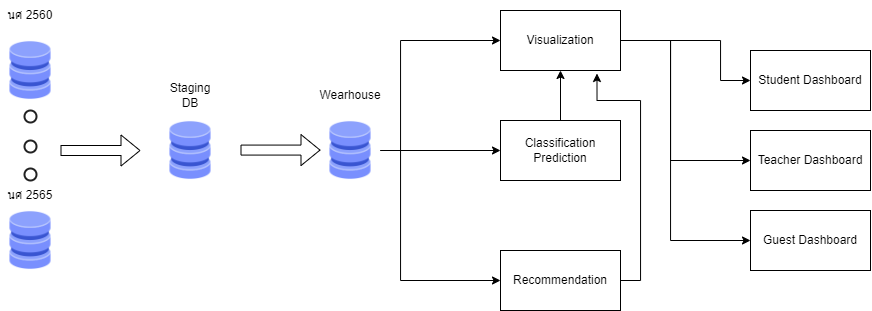

The diagram above was exported from draw.io. Its source (the exported page's mxGraphModel, read from the mxfile embedded in the PNG):
<mxGraphModel dx="1315" dy="728" grid="1" gridSize="10" guides="1" tooltips="1" connect="1" arrows="1" fold="1" page="1" pageScale="1" pageWidth="850" pageHeight="1100" math="0" shadow="0">
  <root>
    <mxCell id="0" />
    <mxCell id="1" parent="0" />
    <mxCell id="QgDIe5IHMgXt2qr5OftS-1" value="" style="shape=image;html=1;verticalAlign=top;verticalLabelPosition=bottom;labelBackgroundColor=#ffffff;imageAspect=0;aspect=fixed;image=https://cdn2.iconfinder.com/data/icons/whcompare-isometric-web-hosting-servers/50/database-128.png" vertex="1" parent="1">
      <mxGeometry x="130" y="270" width="60" height="60" as="geometry" />
    </mxCell>
    <mxCell id="QgDIe5IHMgXt2qr5OftS-2" value="" style="shape=image;html=1;verticalAlign=top;verticalLabelPosition=bottom;labelBackgroundColor=#ffffff;imageAspect=0;aspect=fixed;image=https://cdn2.iconfinder.com/data/icons/whcompare-isometric-web-hosting-servers/50/database-128.png" vertex="1" parent="1">
      <mxGeometry x="130" y="440" width="60" height="60" as="geometry" />
    </mxCell>
    <mxCell id="QgDIe5IHMgXt2qr5OftS-3" value="" style="shape=flexArrow;endArrow=classic;html=1;rounded=0;" edge="1" parent="1">
      <mxGeometry width="50" height="50" relative="1" as="geometry">
        <mxPoint x="190" y="380" as="sourcePoint" />
        <mxPoint x="270" y="380" as="targetPoint" />
      </mxGeometry>
    </mxCell>
    <mxCell id="QgDIe5IHMgXt2qr5OftS-5" value="" style="shape=image;html=1;verticalAlign=top;verticalLabelPosition=bottom;labelBackgroundColor=#ffffff;imageAspect=0;aspect=fixed;image=https://cdn2.iconfinder.com/data/icons/whcompare-isometric-web-hosting-servers/50/database-128.png" vertex="1" parent="1">
      <mxGeometry x="290" y="350" width="60" height="60" as="geometry" />
    </mxCell>
    <mxCell id="QgDIe5IHMgXt2qr5OftS-14" style="edgeStyle=orthogonalEdgeStyle;rounded=0;orthogonalLoop=1;jettySize=auto;html=1;exitX=1;exitY=0.5;exitDx=0;exitDy=0;entryX=0;entryY=0.5;entryDx=0;entryDy=0;" edge="1" parent="1" source="QgDIe5IHMgXt2qr5OftS-6" target="QgDIe5IHMgXt2qr5OftS-11">
      <mxGeometry relative="1" as="geometry">
        <Array as="points">
          <mxPoint x="530" y="380" />
          <mxPoint x="530" y="270" />
        </Array>
      </mxGeometry>
    </mxCell>
    <mxCell id="QgDIe5IHMgXt2qr5OftS-16" style="edgeStyle=orthogonalEdgeStyle;rounded=0;orthogonalLoop=1;jettySize=auto;html=1;exitX=1;exitY=0.5;exitDx=0;exitDy=0;entryX=0;entryY=0.5;entryDx=0;entryDy=0;" edge="1" parent="1" source="QgDIe5IHMgXt2qr5OftS-6" target="QgDIe5IHMgXt2qr5OftS-12">
      <mxGeometry relative="1" as="geometry" />
    </mxCell>
    <mxCell id="QgDIe5IHMgXt2qr5OftS-17" style="edgeStyle=orthogonalEdgeStyle;rounded=0;orthogonalLoop=1;jettySize=auto;html=1;exitX=1;exitY=0.5;exitDx=0;exitDy=0;entryX=0;entryY=0.5;entryDx=0;entryDy=0;" edge="1" parent="1" source="QgDIe5IHMgXt2qr5OftS-6" target="QgDIe5IHMgXt2qr5OftS-13">
      <mxGeometry relative="1" as="geometry">
        <Array as="points">
          <mxPoint x="530" y="380" />
          <mxPoint x="530" y="510" />
        </Array>
      </mxGeometry>
    </mxCell>
    <mxCell id="QgDIe5IHMgXt2qr5OftS-6" value="" style="shape=image;html=1;verticalAlign=top;verticalLabelPosition=bottom;labelBackgroundColor=#ffffff;imageAspect=0;aspect=fixed;image=https://cdn2.iconfinder.com/data/icons/whcompare-isometric-web-hosting-servers/50/database-128.png" vertex="1" parent="1">
      <mxGeometry x="450" y="350" width="60" height="60" as="geometry" />
    </mxCell>
    <mxCell id="QgDIe5IHMgXt2qr5OftS-7" value="" style="shape=flexArrow;endArrow=classic;html=1;rounded=0;" edge="1" parent="1">
      <mxGeometry width="50" height="50" relative="1" as="geometry">
        <mxPoint x="370" y="379.57999999999987" as="sourcePoint" />
        <mxPoint x="450" y="379.57999999999987" as="targetPoint" />
      </mxGeometry>
    </mxCell>
    <mxCell id="QgDIe5IHMgXt2qr5OftS-22" style="edgeStyle=orthogonalEdgeStyle;rounded=0;orthogonalLoop=1;jettySize=auto;html=1;exitX=1;exitY=0.5;exitDx=0;exitDy=0;entryX=0;entryY=0.5;entryDx=0;entryDy=0;" edge="1" parent="1" source="QgDIe5IHMgXt2qr5OftS-11" target="QgDIe5IHMgXt2qr5OftS-18">
      <mxGeometry relative="1" as="geometry">
        <Array as="points">
          <mxPoint x="850" y="270" />
          <mxPoint x="850" y="310" />
        </Array>
      </mxGeometry>
    </mxCell>
    <mxCell id="QgDIe5IHMgXt2qr5OftS-71" style="edgeStyle=orthogonalEdgeStyle;orthogonalLoop=1;jettySize=auto;html=1;exitX=1;exitY=0.5;exitDx=0;exitDy=0;entryX=0;entryY=0.5;entryDx=0;entryDy=0;endArrow=classic;endFill=1;rounded=0;" edge="1" parent="1" source="QgDIe5IHMgXt2qr5OftS-11" target="QgDIe5IHMgXt2qr5OftS-19">
      <mxGeometry relative="1" as="geometry">
        <Array as="points">
          <mxPoint x="800" y="270" />
          <mxPoint x="800" y="390" />
        </Array>
      </mxGeometry>
    </mxCell>
    <mxCell id="QgDIe5IHMgXt2qr5OftS-72" style="edgeStyle=orthogonalEdgeStyle;rounded=0;orthogonalLoop=1;jettySize=auto;html=1;exitX=1;exitY=0.5;exitDx=0;exitDy=0;entryX=0;entryY=0.5;entryDx=0;entryDy=0;endArrow=classic;endFill=1;" edge="1" parent="1" source="QgDIe5IHMgXt2qr5OftS-11" target="QgDIe5IHMgXt2qr5OftS-20">
      <mxGeometry relative="1" as="geometry">
        <Array as="points">
          <mxPoint x="800" y="270" />
          <mxPoint x="800" y="470" />
        </Array>
      </mxGeometry>
    </mxCell>
    <mxCell id="QgDIe5IHMgXt2qr5OftS-11" value="Visualization" style="rounded=0;whiteSpace=wrap;html=1;" vertex="1" parent="1">
      <mxGeometry x="630" y="240" width="120" height="60" as="geometry" />
    </mxCell>
    <mxCell id="QgDIe5IHMgXt2qr5OftS-23" style="edgeStyle=orthogonalEdgeStyle;rounded=0;orthogonalLoop=1;jettySize=auto;html=1;exitX=0.5;exitY=0;exitDx=0;exitDy=0;entryX=0.5;entryY=1;entryDx=0;entryDy=0;" edge="1" parent="1" source="QgDIe5IHMgXt2qr5OftS-12" target="QgDIe5IHMgXt2qr5OftS-11">
      <mxGeometry relative="1" as="geometry" />
    </mxCell>
    <mxCell id="QgDIe5IHMgXt2qr5OftS-12" value="Classification Prediction" style="rounded=0;whiteSpace=wrap;html=1;" vertex="1" parent="1">
      <mxGeometry x="630" y="350" width="120" height="60" as="geometry" />
    </mxCell>
    <mxCell id="QgDIe5IHMgXt2qr5OftS-24" style="edgeStyle=orthogonalEdgeStyle;rounded=0;orthogonalLoop=1;jettySize=auto;html=1;exitX=1;exitY=0.5;exitDx=0;exitDy=0;entryX=0.804;entryY=1.05;entryDx=0;entryDy=0;entryPerimeter=0;" edge="1" parent="1" source="QgDIe5IHMgXt2qr5OftS-13" target="QgDIe5IHMgXt2qr5OftS-11">
      <mxGeometry relative="1" as="geometry">
        <Array as="points">
          <mxPoint x="770" y="510" />
          <mxPoint x="770" y="330" />
          <mxPoint x="727" y="330" />
        </Array>
      </mxGeometry>
    </mxCell>
    <mxCell id="QgDIe5IHMgXt2qr5OftS-13" value="Recommendation" style="rounded=0;whiteSpace=wrap;html=1;" vertex="1" parent="1">
      <mxGeometry x="630" y="480" width="120" height="60" as="geometry" />
    </mxCell>
    <mxCell id="QgDIe5IHMgXt2qr5OftS-18" value="Student Dashboard" style="rounded=0;whiteSpace=wrap;html=1;" vertex="1" parent="1">
      <mxGeometry x="880" y="280" width="120" height="60" as="geometry" />
    </mxCell>
    <mxCell id="QgDIe5IHMgXt2qr5OftS-19" value="Teacher Dashboard" style="rounded=0;whiteSpace=wrap;html=1;" vertex="1" parent="1">
      <mxGeometry x="880" y="360" width="120" height="60" as="geometry" />
    </mxCell>
    <mxCell id="QgDIe5IHMgXt2qr5OftS-20" value="Guest Dashboard" style="rounded=0;whiteSpace=wrap;html=1;" vertex="1" parent="1">
      <mxGeometry x="880" y="440" width="120" height="60" as="geometry" />
    </mxCell>
    <mxCell id="QgDIe5IHMgXt2qr5OftS-73" value="Staging DB" style="text;html=1;strokeColor=none;fillColor=none;align=center;verticalAlign=middle;whiteSpace=wrap;rounded=0;" vertex="1" parent="1">
      <mxGeometry x="290" y="310" width="60" height="30" as="geometry" />
    </mxCell>
    <mxCell id="QgDIe5IHMgXt2qr5OftS-74" value="Wearhouse" style="text;html=1;strokeColor=none;fillColor=none;align=center;verticalAlign=middle;whiteSpace=wrap;rounded=0;" vertex="1" parent="1">
      <mxGeometry x="450" y="310" width="60" height="30" as="geometry" />
    </mxCell>
    <mxCell id="QgDIe5IHMgXt2qr5OftS-75" value="นศ 2560" style="text;html=1;strokeColor=none;fillColor=none;align=center;verticalAlign=middle;whiteSpace=wrap;rounded=0;" vertex="1" parent="1">
      <mxGeometry x="130" y="230" width="60" height="30" as="geometry" />
    </mxCell>
    <mxCell id="QgDIe5IHMgXt2qr5OftS-76" value="นศ 2565" style="text;html=1;strokeColor=none;fillColor=none;align=center;verticalAlign=middle;whiteSpace=wrap;rounded=0;" vertex="1" parent="1">
      <mxGeometry x="130" y="410" width="60" height="30" as="geometry" />
    </mxCell>
    <mxCell id="QgDIe5IHMgXt2qr5OftS-77" value="" style="html=1;verticalLabelPosition=bottom;labelBackgroundColor=#ffffff;verticalAlign=top;shadow=0;dashed=0;strokeWidth=2;shape=mxgraph.ios7.misc.circle;strokeColor=#222222;fillColor=none;" vertex="1" parent="1">
      <mxGeometry x="154" y="340" width="12" height="12" as="geometry" />
    </mxCell>
    <mxCell id="QgDIe5IHMgXt2qr5OftS-80" value="" style="html=1;verticalLabelPosition=bottom;labelBackgroundColor=#ffffff;verticalAlign=top;shadow=0;dashed=0;strokeWidth=2;shape=mxgraph.ios7.misc.circle;strokeColor=#222222;fillColor=none;" vertex="1" parent="1">
      <mxGeometry x="154" y="370" width="12" height="12" as="geometry" />
    </mxCell>
    <mxCell id="QgDIe5IHMgXt2qr5OftS-81" value="" style="html=1;verticalLabelPosition=bottom;labelBackgroundColor=#ffffff;verticalAlign=top;shadow=0;dashed=0;strokeWidth=2;shape=mxgraph.ios7.misc.circle;strokeColor=#222222;fillColor=none;" vertex="1" parent="1">
      <mxGeometry x="154" y="398" width="12" height="12" as="geometry" />
    </mxCell>
  </root>
</mxGraphModel>